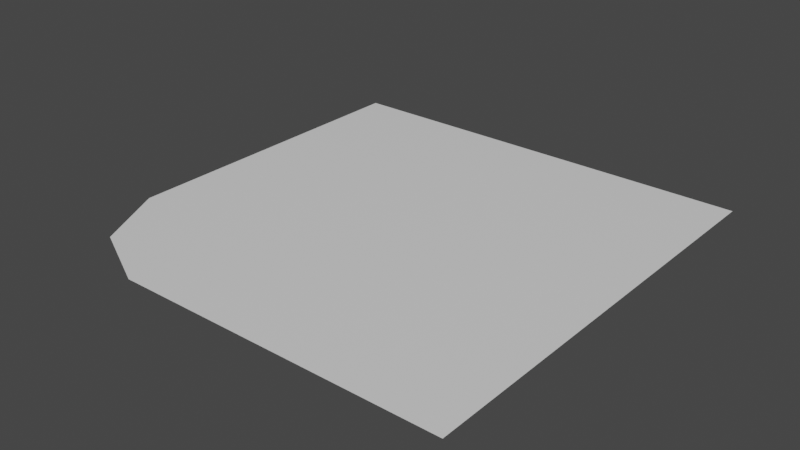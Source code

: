 # Source: Mod_Floor_SlightRoundCorner.blend  (saved by Blender 2.80.75; exported with 4.5.12 LTS)
import bpy
from mathutils import Matrix  # noqa: F401  (used for matrix-valued properties, if any)

bpy.ops.wm.read_factory_settings(use_empty=True)
scene = bpy.context.scene
scene.name = 'Scene'

# ---- collections
col_collection = bpy.data.collections.new('Collection'); scene.collection.children.link(col_collection)

# ---- materials (node trees are filled in below, after node groups)
mat_material = bpy.data.materials.new('Material')
mat_material.alpha_threshold = 0.0
mat_material.use_transparent_shadow = False
mat_material.line_color = (0.0, 0.0, 0.0, 1.0)

# ---- material node trees
mat_material.use_nodes = True; mat_material.node_tree.nodes.clear()
_N = mat_material.node_tree.nodes; _L = mat_material.node_tree.links
n0 = _N.new('ShaderNodeOutputMaterial'); n0.name = 'Material Output'; n0.location = (300, 300)
n1 = _N.new('ShaderNodeBsdfPrincipled'); n1.name = 'Principled BSDF'; n1.location = (10, 300)
n1.distribution = 'GGX'
n1.subsurface_method = 'BURLEY'
n1.inputs[2].default_value = 0.4
n1.inputs[3].default_value = 1.45
n1.inputs[27].default_value = (0.0, 0.0, 0.0, 1.0)
n1.inputs[28].default_value = 1.0
_L.new(n1.outputs[0], n0.inputs[0])
n0.is_active_output = True

# ---- world
world_world = bpy.data.worlds.new('World'); scene.world = world_world
world_world.use_nodes = True; world_world.node_tree.nodes.clear()
_N = world_world.node_tree.nodes; _L = world_world.node_tree.links
n0 = _N.new('ShaderNodeOutputWorld'); n0.name = 'World Output'; n0.location = (300, 300)
n1 = _N.new('ShaderNodeBackground'); n1.name = 'Background'; n1.location = (10, 300)
n1.inputs[0].default_value = (0.05088, 0.05088, 0.05088, 1.0)
_L.new(n1.outputs[0], n0.inputs[0])
n0.is_active_output = True
world_world.color = (0.05088, 0.05088, 0.05088)
world_world.use_sun_shadow = False
world_world.sun_shadow_jitter_overblur = 0.0

# ---- meshes
me_cube = bpy.data.meshes.new('Cube')
me_cube.from_pydata([(-0.4167, -0.4167, -5.96e-08), (-0.5, 0.5, -5.96e-08), (0.5, -0.5, -5.96e-08), (0.5, 0.5, -5.96e-08), (-0.5, -0.25, -5.96e-08), (-0.25, -0.5, -5.96e-08)], [], [(1, 4, 0, 5, 2, 3)])
_uv = me_cube.uv_layers.new(name='UVMap')
_uv.uv.foreach_set('vector', [0.1016, 0.9922, 0.03125, 0.9922, 0.01562, 0.9844, 0.007812, 0.9688, 0.007812, 0.8984, 0.1016, 0.8984])
me_cube.materials.append(mat_material)
me_cube.use_remesh_preserve_volume = False
me_cube.use_remesh_preserve_attributes = False
me_cube.use_mirror_vertex_groups = False
me_cube.update()

# ---- objects
ob_model = bpy.data.objects.new('Model', me_cube)

# ---- transforms, parenting, visibility, modifiers, constraints
ob_model.location = (0.0, 0.0, 0.0)
ob_model.lock_rotations_4d = False
ob_model.empty_display_type = 'ARROWS'
ob_model.lineart.crease_threshold = 0.0

# ---- collection membership
col_collection.objects.link(ob_model)

# ---- scene / render settings (as saved in the file)
scene.frame_start = 1; scene.frame_end = 250; scene.frame_set(120)
scene.render.engine = 'BLENDER_EEVEE_NEXT'
scene.cycles.use_denoising = False
scene.cycles.samples = 128
scene.cycles.sampling_pattern = 'TABULATED_SOBOL'
scene.cycles.use_adaptive_sampling = False
scene.cycles.use_light_tree = False
scene.view_settings.view_transform = 'Filmic'
bpy.context.view_layer.update()

# ---- added for rendering (the .blend has no active camera and no usable light): camera, sun
cam_auto = bpy.data.cameras.new('AutoCamera')
cam_auto.lens = 50.0
cam_auto.sensor_width = 36.0
cam_auto.clip_end = 1000.0
ob_auto_camera = bpy.data.objects.new('AutoCamera', cam_auto)
scene.collection.objects.link(ob_auto_camera)
ob_auto_camera.location = (1.30846, -1.57015, 1.04677)
ob_auto_camera.rotation_euler = (1.09748, -7.21219e-08, 0.694738)
scene.camera = ob_auto_camera
light_auto_sun = bpy.data.lights.new('AutoSun', 'SUN')
light_auto_sun.energy = 3.0
light_auto_sun.angle = 0.0523599
ob_auto_sun = bpy.data.objects.new('AutoSun', light_auto_sun)
scene.collection.objects.link(ob_auto_sun)
ob_auto_sun.rotation_euler = (0.872665, 0.174533, 0.523599)
bpy.context.view_layer.update()
